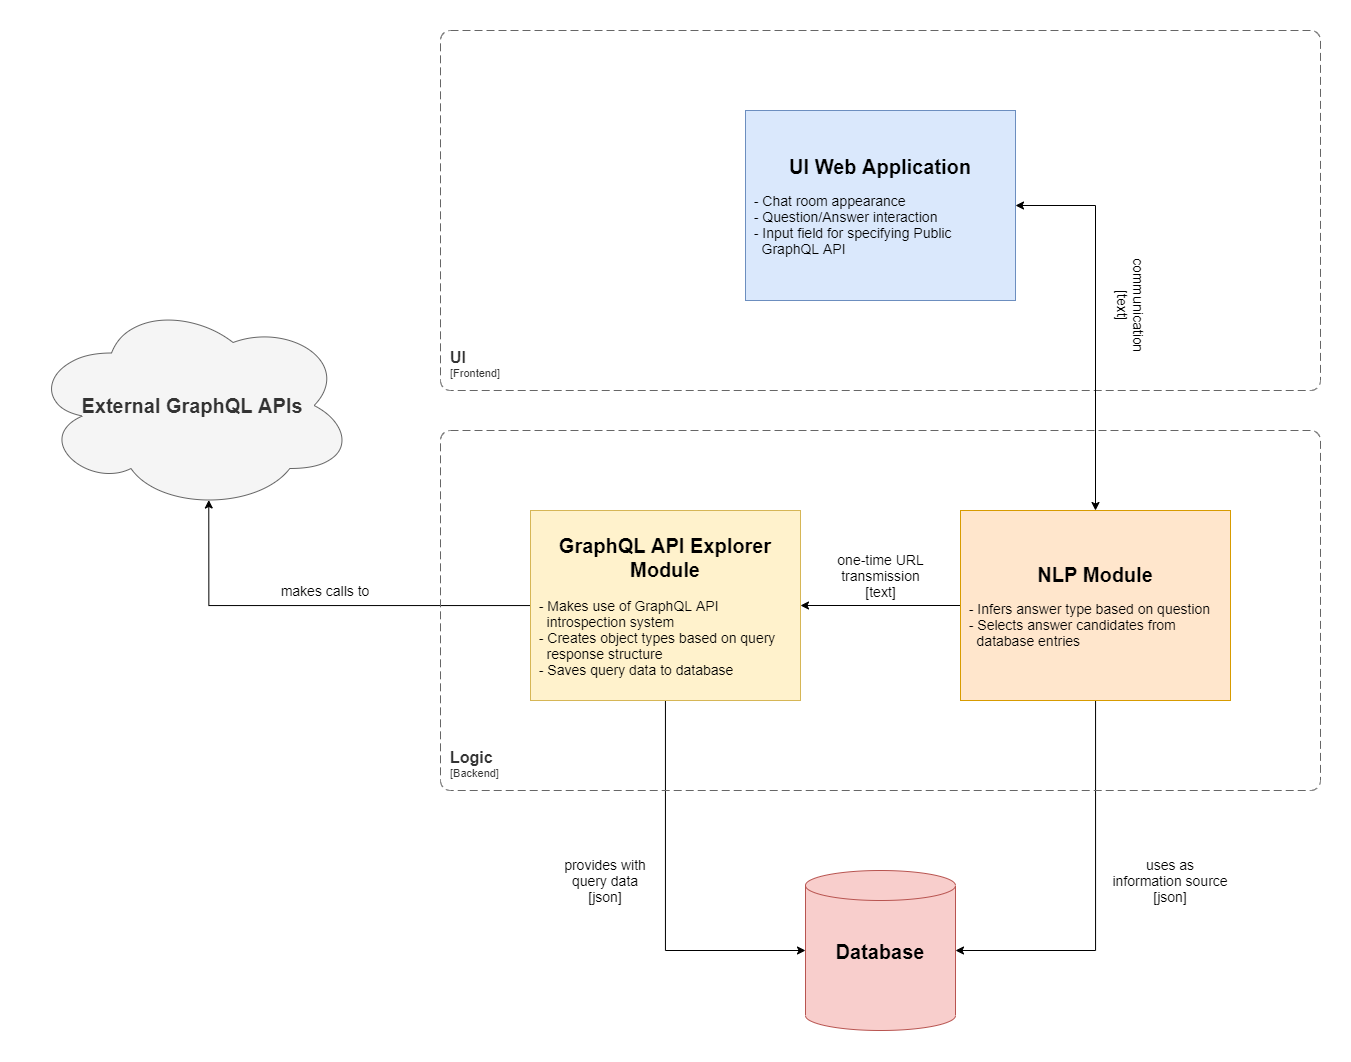

The diagram above was exported from draw.io. Its source (the exported page's mxGraphModel, read from the mxfile embedded in the PNG):
<mxGraphModel dx="974" dy="532" grid="1" gridSize="10" guides="1" tooltips="1" connect="1" arrows="1" fold="1" page="1" pageScale="1" pageWidth="827" pageHeight="1169" math="0" shadow="0">
  <root>
    <mxCell id="0" />
    <mxCell id="1" parent="0" />
    <mxCell id="FcLT39EwydvcCUEMVAM1-11" style="edgeStyle=orthogonalEdgeStyle;rounded=0;orthogonalLoop=1;jettySize=auto;html=1;entryX=0.55;entryY=0.95;entryDx=0;entryDy=0;entryPerimeter=0;fontSize=14;" parent="1" source="FcLT39EwydvcCUEMVAM1-1" target="FcLT39EwydvcCUEMVAM1-4" edge="1">
      <mxGeometry relative="1" as="geometry">
        <Array as="points">
          <mxPoint x="368" y="615" />
        </Array>
      </mxGeometry>
    </mxCell>
    <mxCell id="FcLT39EwydvcCUEMVAM1-17" style="edgeStyle=orthogonalEdgeStyle;rounded=0;orthogonalLoop=1;jettySize=auto;html=1;entryX=0;entryY=0.5;entryDx=0;entryDy=0;entryPerimeter=0;fontSize=14;startArrow=none;startFill=0;" parent="1" source="FcLT39EwydvcCUEMVAM1-1" target="FcLT39EwydvcCUEMVAM1-5" edge="1">
      <mxGeometry relative="1" as="geometry">
        <Array as="points">
          <mxPoint x="825" y="960" />
        </Array>
      </mxGeometry>
    </mxCell>
    <mxCell id="FcLT39EwydvcCUEMVAM1-1" value="&lt;font style=&quot;font-size: 14px&quot;&gt;&lt;b style=&quot;font-size: 20px&quot;&gt;GraphQL API Explorer Module&lt;/b&gt;&lt;br&gt;&lt;br&gt;&lt;div style=&quot;text-align: left&quot;&gt;&amp;nbsp; - Makes use of GraphQL API&amp;nbsp; &amp;nbsp; &amp;nbsp; &amp;nbsp; &amp;nbsp; &amp;nbsp; &amp;nbsp; &amp;nbsp; &amp;nbsp; &amp;nbsp; &amp;nbsp; &amp;nbsp; introspection system&lt;/div&gt;&lt;div style=&quot;text-align: left&quot;&gt;&amp;nbsp; - Creates object types based on query&amp;nbsp; &amp;nbsp; &amp;nbsp; &amp;nbsp; &amp;nbsp; response structure&lt;/div&gt;&lt;div style=&quot;text-align: left&quot;&gt;&amp;nbsp; - Saves query data to database&amp;nbsp;&lt;/div&gt;&lt;/font&gt;" style="rounded=0;whiteSpace=wrap;html=1;fillColor=#fff2cc;strokeColor=#d6b656;" parent="1" vertex="1">
      <mxGeometry x="690" y="520" width="270" height="190" as="geometry" />
    </mxCell>
    <mxCell id="FcLT39EwydvcCUEMVAM1-4" value="&lt;b&gt;&lt;font style=&quot;font-size: 20px&quot;&gt;External &lt;/font&gt;&lt;font style=&quot;font-size: 20px&quot;&gt;GraphQL APIs&lt;/font&gt;&lt;/b&gt;" style="ellipse;shape=cloud;whiteSpace=wrap;html=1;fillColor=#f5f5f5;strokeColor=#666666;fontColor=#333333;" parent="1" vertex="1">
      <mxGeometry x="190" y="310" width="324.13" height="210" as="geometry" />
    </mxCell>
    <mxCell id="FcLT39EwydvcCUEMVAM1-5" value="&lt;b&gt;&lt;span style=&quot;font-size: 14px&quot;&gt;&lt;font style=&quot;font-size: 20px&quot;&gt;Database&lt;br&gt;&lt;br&gt;&lt;/font&gt;&lt;/span&gt;&lt;/b&gt;" style="shape=cylinder3;whiteSpace=wrap;html=1;boundedLbl=1;backgroundOutline=1;size=15;fillColor=#f8cecc;strokeColor=#b85450;" parent="1" vertex="1">
      <mxGeometry x="965" y="880" width="150" height="160" as="geometry" />
    </mxCell>
    <mxCell id="FcLT39EwydvcCUEMVAM1-6" value="&lt;font style=&quot;font-weight: bold ; font-size: 20px&quot;&gt;UI Web Application&lt;br&gt;&lt;/font&gt;&lt;br&gt;&lt;div style=&quot;text-align: left ; font-size: 14px&quot;&gt;&amp;nbsp; - Chat room appearance&lt;/div&gt;&lt;div style=&quot;text-align: left ; font-size: 14px&quot;&gt;&amp;nbsp; - Question/Answer interaction&lt;/div&gt;&lt;div style=&quot;text-align: left ; font-size: 14px&quot;&gt;&amp;nbsp; - Input field for specifying Public&amp;nbsp; &amp;nbsp; &amp;nbsp; &amp;nbsp; &amp;nbsp; &amp;nbsp; &amp;nbsp; &amp;nbsp; &amp;nbsp; &amp;nbsp; GraphQL API&lt;b style=&quot;font-size: 13px&quot;&gt;&amp;nbsp;&amp;nbsp;&lt;/b&gt;&lt;/div&gt;" style="rounded=0;whiteSpace=wrap;html=1;fillColor=#dae8fc;strokeColor=#6c8ebf;" parent="1" vertex="1">
      <mxGeometry x="905" y="120" width="270" height="190" as="geometry" />
    </mxCell>
    <mxCell id="FcLT39EwydvcCUEMVAM1-16" style="edgeStyle=orthogonalEdgeStyle;rounded=0;orthogonalLoop=1;jettySize=auto;html=1;fontSize=14;startArrow=none;startFill=0;entryX=1;entryY=0.5;entryDx=0;entryDy=0;entryPerimeter=0;" parent="1" source="FcLT39EwydvcCUEMVAM1-7" target="FcLT39EwydvcCUEMVAM1-5" edge="1">
      <mxGeometry relative="1" as="geometry">
        <mxPoint x="1160" y="959.9999999999998" as="targetPoint" />
        <Array as="points">
          <mxPoint x="1255" y="960" />
        </Array>
      </mxGeometry>
    </mxCell>
    <mxCell id="FcLT39EwydvcCUEMVAM1-20" style="edgeStyle=orthogonalEdgeStyle;rounded=0;orthogonalLoop=1;jettySize=auto;html=1;entryX=1;entryY=0.5;entryDx=0;entryDy=0;fontSize=14;startArrow=none;startFill=0;" parent="1" source="FcLT39EwydvcCUEMVAM1-7" target="FcLT39EwydvcCUEMVAM1-1" edge="1">
      <mxGeometry relative="1" as="geometry" />
    </mxCell>
    <mxCell id="FcLT39EwydvcCUEMVAM1-7" value="&lt;b style=&quot;font-size: 20px&quot;&gt;NLP Module&lt;/b&gt;&lt;br&gt;&lt;br&gt;&lt;div style=&quot;text-align: left&quot;&gt;&lt;span style=&quot;font-size: 14px&quot;&gt;&amp;nbsp; - Infers answer type based on question&lt;/span&gt;&lt;/div&gt;&lt;div style=&quot;text-align: left&quot;&gt;&lt;span style=&quot;font-size: 14px&quot;&gt;&amp;nbsp; -&amp;nbsp;&lt;/span&gt;&lt;span style=&quot;font-size: 14px&quot;&gt;Selects answer candidates from&amp;nbsp; &amp;nbsp; &amp;nbsp; &amp;nbsp; &amp;nbsp; &amp;nbsp; &amp;nbsp; &amp;nbsp; &amp;nbsp; database entries&lt;/span&gt;&lt;/div&gt;" style="rounded=0;whiteSpace=wrap;html=1;fillColor=#ffe6cc;strokeColor=#d79b00;" parent="1" vertex="1">
      <mxGeometry x="1120" y="520" width="270" height="190" as="geometry" />
    </mxCell>
    <object placeholders="1" c4Name="Logic" c4Type="ContainerScopeBoundary" c4Application="Backend" label="&lt;font style=&quot;font-size: 16px&quot;&gt;&lt;b&gt;&lt;div style=&quot;text-align: left&quot;&gt;%c4Name%&lt;/div&gt;&lt;/b&gt;&lt;/font&gt;&lt;div style=&quot;text-align: left&quot;&gt;[%c4Application%]&lt;/div&gt;" id="FcLT39EwydvcCUEMVAM1-8">
      <mxCell style="rounded=1;fontSize=11;whiteSpace=wrap;html=1;dashed=1;arcSize=20;fillColor=none;strokeColor=#666666;fontColor=#333333;labelBackgroundColor=none;align=left;verticalAlign=bottom;labelBorderColor=none;spacingTop=0;spacing=10;dashPattern=8 4;metaEdit=1;rotatable=0;perimeter=rectanglePerimeter;noLabel=0;labelPadding=0;allowArrows=0;connectable=0;expand=0;recursiveResize=0;editable=1;pointerEvents=0;absoluteArcSize=1;points=[[0.25,0,0],[0.5,0,0],[0.75,0,0],[1,0.25,0],[1,0.5,0],[1,0.75,0],[0.75,1,0],[0.5,1,0],[0.25,1,0],[0,0.75,0],[0,0.5,0],[0,0.25,0]];" parent="1" vertex="1">
        <mxGeometry x="600" y="440" width="880" height="360" as="geometry" />
      </mxCell>
    </object>
    <object placeholders="1" c4Name="UI" c4Type="ContainerScopeBoundary" label="&lt;font style=&quot;font-size: 16px&quot;&gt;&lt;b&gt;&lt;div style=&quot;text-align: left&quot;&gt;%c4Name%&lt;/div&gt;&lt;/b&gt;&lt;/font&gt;&lt;div style=&quot;text-align: left&quot;&gt;[%c4Application%]&lt;/div&gt;" c4Application="Frontend" id="FcLT39EwydvcCUEMVAM1-9">
      <mxCell style="rounded=1;fontSize=11;whiteSpace=wrap;html=1;dashed=1;arcSize=20;fillColor=none;strokeColor=#666666;fontColor=#333333;labelBackgroundColor=none;align=left;verticalAlign=bottom;labelBorderColor=none;spacingTop=0;spacing=10;dashPattern=8 4;metaEdit=1;rotatable=0;perimeter=rectanglePerimeter;noLabel=0;labelPadding=0;allowArrows=0;connectable=0;expand=0;recursiveResize=0;editable=1;pointerEvents=0;absoluteArcSize=1;points=[[0.25,0,0],[0.5,0,0],[0.75,0,0],[1,0.25,0],[1,0.5,0],[1,0.75,0],[0.75,1,0],[0.5,1,0],[0.25,1,0],[0,0.75,0],[0,0.5,0],[0,0.25,0]];" parent="1" vertex="1">
        <mxGeometry x="600" y="40" width="880" height="360" as="geometry" />
      </mxCell>
    </object>
    <mxCell id="FcLT39EwydvcCUEMVAM1-12" value="makes calls to" style="text;html=1;strokeColor=none;fillColor=none;align=center;verticalAlign=middle;whiteSpace=wrap;rounded=0;fontSize=14;" parent="1" vertex="1">
      <mxGeometry x="430" y="585" width="110" height="30" as="geometry" />
    </mxCell>
    <mxCell id="FcLT39EwydvcCUEMVAM1-14" value="" style="endArrow=classic;startArrow=classic;html=1;rounded=0;fontSize=14;exitX=0.5;exitY=0;exitDx=0;exitDy=0;entryX=1;entryY=0.5;entryDx=0;entryDy=0;" parent="1" source="FcLT39EwydvcCUEMVAM1-7" target="FcLT39EwydvcCUEMVAM1-6" edge="1">
      <mxGeometry width="50" height="50" relative="1" as="geometry">
        <mxPoint x="970" y="490" as="sourcePoint" />
        <mxPoint x="1020" y="440" as="targetPoint" />
        <Array as="points">
          <mxPoint x="1255" y="215" />
        </Array>
      </mxGeometry>
    </mxCell>
    <mxCell id="FcLT39EwydvcCUEMVAM1-15" value="communication&lt;br&gt;[text]" style="text;html=1;strokeColor=none;fillColor=none;align=center;verticalAlign=middle;whiteSpace=wrap;rounded=0;fontSize=14;rotation=90;" parent="1" vertex="1">
      <mxGeometry x="1241" y="300" width="100" height="30" as="geometry" />
    </mxCell>
    <mxCell id="FcLT39EwydvcCUEMVAM1-18" value="provides with query data&lt;br&gt;[json]" style="text;html=1;strokeColor=none;fillColor=none;align=center;verticalAlign=middle;whiteSpace=wrap;rounded=0;fontSize=14;" parent="1" vertex="1">
      <mxGeometry x="720" y="850" width="90" height="80" as="geometry" />
    </mxCell>
    <mxCell id="FcLT39EwydvcCUEMVAM1-19" value="uses as information source&lt;br&gt;[json]" style="text;html=1;strokeColor=none;fillColor=none;align=center;verticalAlign=middle;whiteSpace=wrap;rounded=0;fontSize=14;" parent="1" vertex="1">
      <mxGeometry x="1270" y="855" width="120" height="70" as="geometry" />
    </mxCell>
    <mxCell id="FcLT39EwydvcCUEMVAM1-21" value="one-time URL transmission&lt;br&gt;[text]" style="text;html=1;strokeColor=none;fillColor=none;align=center;verticalAlign=middle;whiteSpace=wrap;rounded=0;fontSize=14;" parent="1" vertex="1">
      <mxGeometry x="967.5" y="555" width="145" height="60" as="geometry" />
    </mxCell>
  </root>
</mxGraphModel>